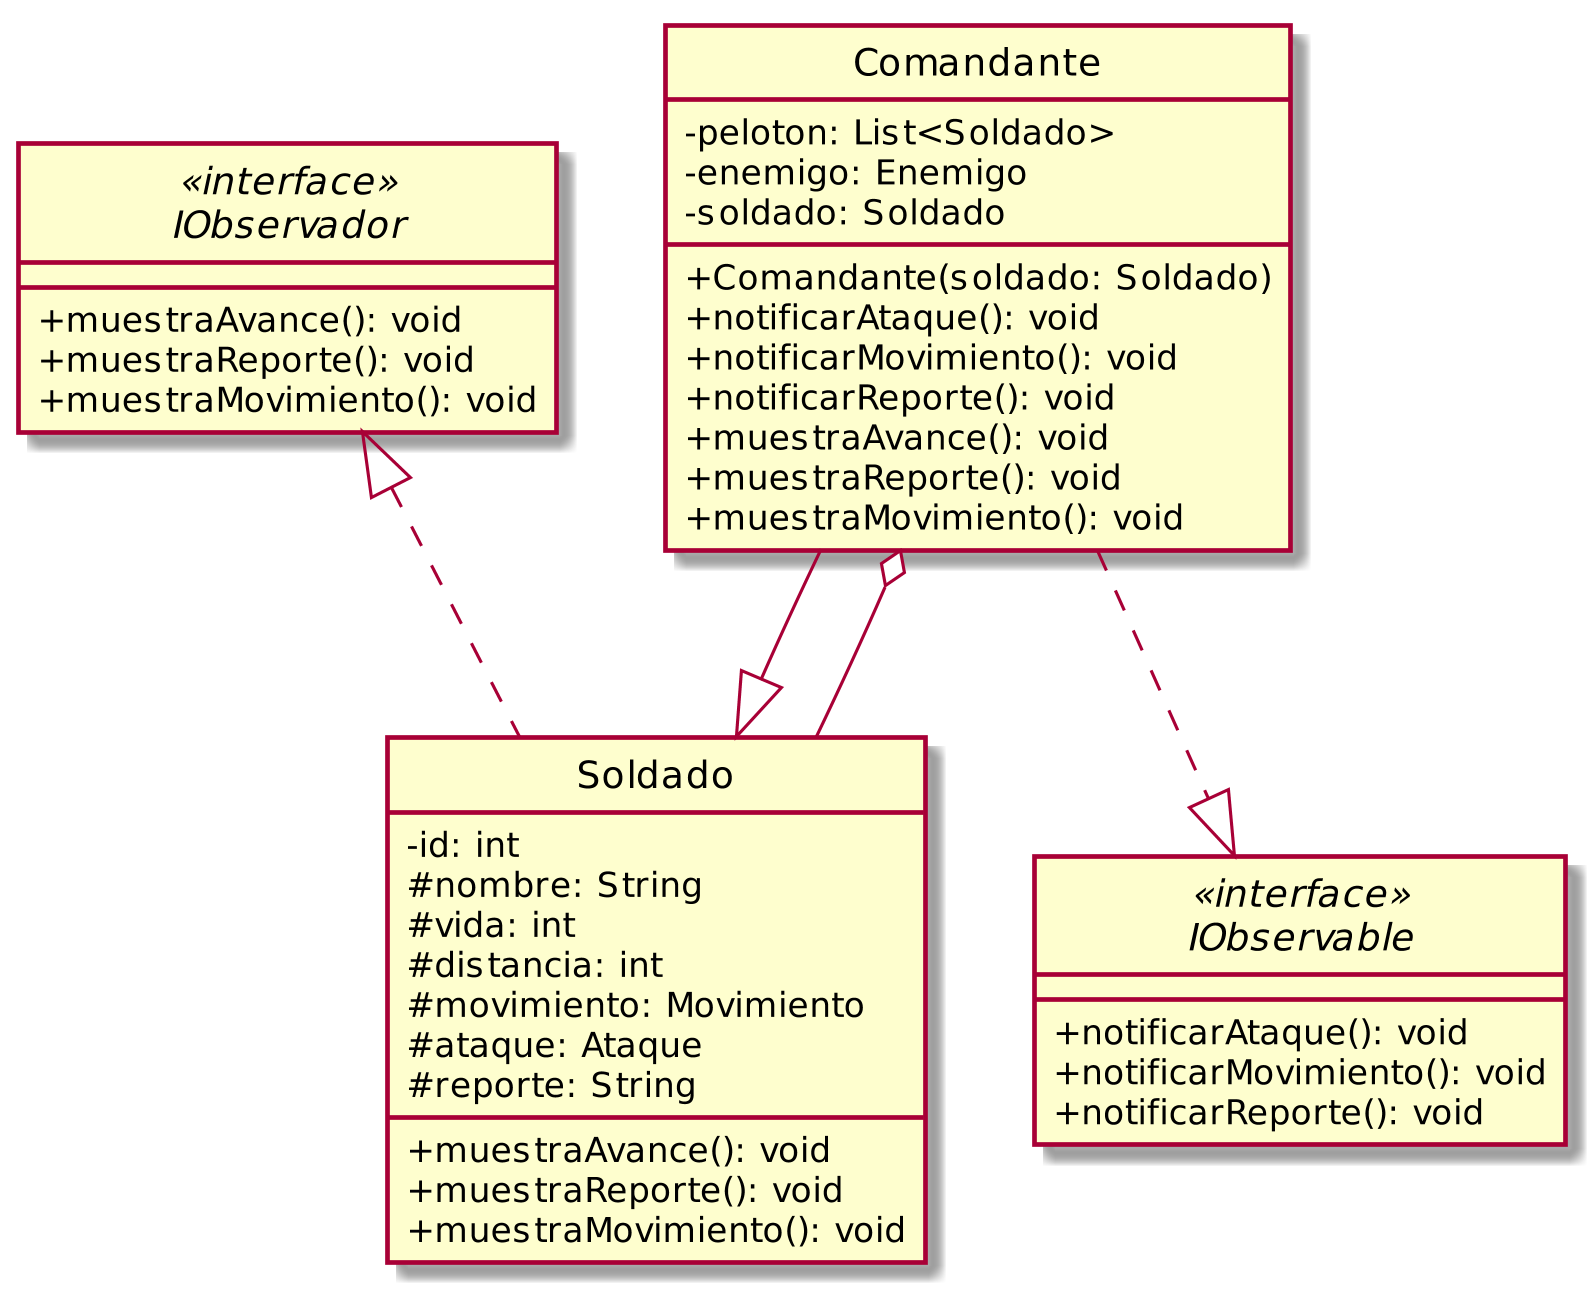

The diagram above was rendered by PlantUML. Its source (embedded in the PNG):
@startuml
skinparam dpi 300
skinparam classAttributeIconSize 0
hide circle
class Soldado {
    -id: int
    #nombre: String
    #vida: int
    #distancia: int
    #movimiento: Movimiento
    #ataque: Ataque
    #reporte: String
    +muestraAvance(): void
    +muestraReporte(): void
    +muestraMovimiento(): void
}
class Comandante{
    -peloton: List<Soldado>
    -enemigo: Enemigo
    -soldado: Soldado
    +Comandante(soldado: Soldado)
    +notificarAtaque(): void
    +notificarMovimiento(): void
    +notificarReporte(): void
    +muestraAvance(): void
    +muestraReporte(): void
    +muestraMovimiento(): void
}


interface IObservable<<interface>>{
    +notificarAtaque(): void
    +notificarMovimiento(): void
    +notificarReporte(): void
}

interface IObservador<<interface>>{
    +muestraAvance(): void
    +muestraReporte(): void
    +muestraMovimiento(): void
}

Comandante --|> Soldado
Comandante o-- Soldado
Comandante ..|> IObservable
IObservador <|.. Soldado
@enduml